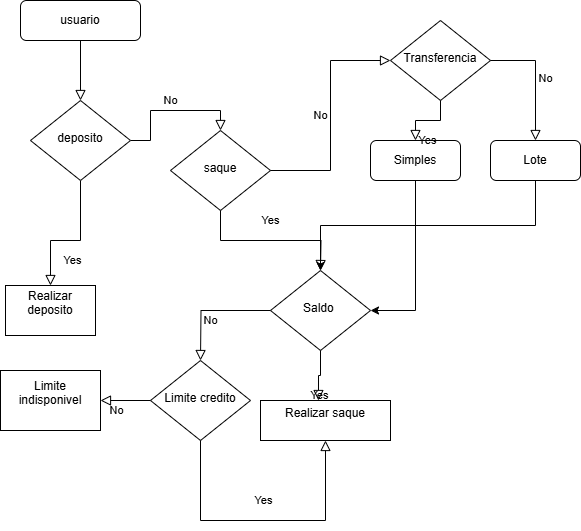

The diagram above was exported from draw.io. Its source (the exported page's mxGraphModel, read from the mxfile embedded in the PNG):
<mxGraphModel dx="874" dy="426" grid="1" gridSize="10" guides="1" tooltips="1" connect="1" arrows="1" fold="1" page="1" pageScale="1" pageWidth="827" pageHeight="1169" math="0" shadow="0">
  <root>
    <mxCell id="WIyWlLk6GJQsqaUBKTNV-0" />
    <mxCell id="WIyWlLk6GJQsqaUBKTNV-1" parent="WIyWlLk6GJQsqaUBKTNV-0" />
    <mxCell id="WIyWlLk6GJQsqaUBKTNV-2" value="" style="rounded=0;html=1;jettySize=auto;orthogonalLoop=1;fontSize=11;endArrow=block;endFill=0;endSize=8;strokeWidth=1;shadow=0;labelBackgroundColor=none;edgeStyle=orthogonalEdgeStyle;" parent="WIyWlLk6GJQsqaUBKTNV-1" source="WIyWlLk6GJQsqaUBKTNV-3" target="WIyWlLk6GJQsqaUBKTNV-6" edge="1">
      <mxGeometry relative="1" as="geometry" />
    </mxCell>
    <mxCell id="WIyWlLk6GJQsqaUBKTNV-3" value="usuario" style="rounded=1;whiteSpace=wrap;html=1;fontSize=12;glass=0;strokeWidth=1;shadow=0;" parent="WIyWlLk6GJQsqaUBKTNV-1" vertex="1">
      <mxGeometry x="70" y="20" width="120" height="40" as="geometry" />
    </mxCell>
    <mxCell id="WIyWlLk6GJQsqaUBKTNV-4" value="Yes" style="rounded=0;html=1;jettySize=auto;orthogonalLoop=1;fontSize=11;endArrow=block;endFill=0;endSize=8;strokeWidth=1;shadow=0;labelBackgroundColor=none;edgeStyle=orthogonalEdgeStyle;exitX=0.5;exitY=1;exitDx=0;exitDy=0;entryX=0.5;entryY=0;entryDx=0;entryDy=0;" parent="WIyWlLk6GJQsqaUBKTNV-1" source="WIyWlLk6GJQsqaUBKTNV-6" target="N2gl5A_aqi_8IrK7UbM2-13" edge="1">
      <mxGeometry y="20" relative="1" as="geometry">
        <mxPoint as="offset" />
        <mxPoint x="280" y="270" as="sourcePoint" />
        <mxPoint x="180" y="290" as="targetPoint" />
        <Array as="points">
          <mxPoint x="130" y="260" />
          <mxPoint x="100" y="260" />
        </Array>
      </mxGeometry>
    </mxCell>
    <mxCell id="WIyWlLk6GJQsqaUBKTNV-5" value="No" style="edgeStyle=orthogonalEdgeStyle;rounded=0;html=1;jettySize=auto;orthogonalLoop=1;fontSize=11;endArrow=block;endFill=0;endSize=8;strokeWidth=1;shadow=0;labelBackgroundColor=none;entryX=0.5;entryY=0;entryDx=0;entryDy=0;" parent="WIyWlLk6GJQsqaUBKTNV-1" source="WIyWlLk6GJQsqaUBKTNV-6" target="N2gl5A_aqi_8IrK7UbM2-0" edge="1">
      <mxGeometry y="10" relative="1" as="geometry">
        <mxPoint as="offset" />
        <mxPoint x="320" y="210" as="targetPoint" />
      </mxGeometry>
    </mxCell>
    <mxCell id="WIyWlLk6GJQsqaUBKTNV-6" value="deposito" style="rhombus;whiteSpace=wrap;html=1;shadow=0;fontFamily=Helvetica;fontSize=12;align=center;strokeWidth=1;spacing=6;spacingTop=-4;" parent="WIyWlLk6GJQsqaUBKTNV-1" vertex="1">
      <mxGeometry x="80" y="120" width="100" height="80" as="geometry" />
    </mxCell>
    <mxCell id="N2gl5A_aqi_8IrK7UbM2-0" value="saque" style="rhombus;whiteSpace=wrap;html=1;shadow=0;fontFamily=Helvetica;fontSize=12;align=center;strokeWidth=1;spacing=6;spacingTop=-4;" vertex="1" parent="WIyWlLk6GJQsqaUBKTNV-1">
      <mxGeometry x="220" y="150" width="100" height="80" as="geometry" />
    </mxCell>
    <mxCell id="N2gl5A_aqi_8IrK7UbM2-5" value="Transferencia" style="rhombus;whiteSpace=wrap;html=1;shadow=0;fontFamily=Helvetica;fontSize=12;align=center;strokeWidth=1;spacing=6;spacingTop=-4;" vertex="1" parent="WIyWlLk6GJQsqaUBKTNV-1">
      <mxGeometry x="440" y="40" width="100" height="80" as="geometry" />
    </mxCell>
    <mxCell id="N2gl5A_aqi_8IrK7UbM2-6" value="No" style="edgeStyle=orthogonalEdgeStyle;rounded=0;html=1;jettySize=auto;orthogonalLoop=1;fontSize=11;endArrow=block;endFill=0;endSize=8;strokeWidth=1;shadow=0;labelBackgroundColor=none;exitX=1;exitY=0.5;exitDx=0;exitDy=0;entryX=0;entryY=0.5;entryDx=0;entryDy=0;" edge="1" parent="WIyWlLk6GJQsqaUBKTNV-1" source="N2gl5A_aqi_8IrK7UbM2-0" target="N2gl5A_aqi_8IrK7UbM2-5">
      <mxGeometry y="10" relative="1" as="geometry">
        <mxPoint as="offset" />
        <mxPoint x="280" y="220" as="sourcePoint" />
        <mxPoint x="330" y="220" as="targetPoint" />
      </mxGeometry>
    </mxCell>
    <mxCell id="N2gl5A_aqi_8IrK7UbM2-7" value="Yes" style="rounded=0;html=1;jettySize=auto;orthogonalLoop=1;fontSize=11;endArrow=block;endFill=0;endSize=8;strokeWidth=1;shadow=0;labelBackgroundColor=none;edgeStyle=orthogonalEdgeStyle;exitX=0.5;exitY=1;exitDx=0;exitDy=0;" edge="1" parent="WIyWlLk6GJQsqaUBKTNV-1" source="N2gl5A_aqi_8IrK7UbM2-0">
      <mxGeometry y="20" relative="1" as="geometry">
        <mxPoint as="offset" />
        <mxPoint x="230" y="260" as="sourcePoint" />
        <mxPoint x="370" y="290" as="targetPoint" />
      </mxGeometry>
    </mxCell>
    <mxCell id="N2gl5A_aqi_8IrK7UbM2-11" value="&lt;div&gt;Saldo&amp;nbsp;&lt;/div&gt;" style="rhombus;whiteSpace=wrap;html=1;shadow=0;fontFamily=Helvetica;fontSize=12;align=center;strokeWidth=1;spacing=6;spacingTop=-4;" vertex="1" parent="WIyWlLk6GJQsqaUBKTNV-1">
      <mxGeometry x="320" y="290" width="100" height="80" as="geometry" />
    </mxCell>
    <mxCell id="N2gl5A_aqi_8IrK7UbM2-13" value="Realizar deposito&lt;div&gt;&lt;br&gt;&lt;/div&gt;" style="whiteSpace=wrap;html=1;" vertex="1" parent="WIyWlLk6GJQsqaUBKTNV-1">
      <mxGeometry x="55" y="305" width="90" height="50" as="geometry" />
    </mxCell>
    <mxCell id="N2gl5A_aqi_8IrK7UbM2-18" value="No" style="edgeStyle=orthogonalEdgeStyle;rounded=0;html=1;jettySize=auto;orthogonalLoop=1;fontSize=11;endArrow=block;endFill=0;endSize=8;strokeWidth=1;shadow=0;labelBackgroundColor=none;" edge="1" parent="WIyWlLk6GJQsqaUBKTNV-1" source="N2gl5A_aqi_8IrK7UbM2-11">
      <mxGeometry x="0.3289" y="10" relative="1" as="geometry">
        <mxPoint as="offset" />
        <mxPoint x="280" y="220" as="sourcePoint" />
        <mxPoint x="250" y="380" as="targetPoint" />
      </mxGeometry>
    </mxCell>
    <mxCell id="N2gl5A_aqi_8IrK7UbM2-20" value="Limite credito" style="rhombus;whiteSpace=wrap;html=1;shadow=0;fontFamily=Helvetica;fontSize=12;align=center;strokeWidth=1;spacing=6;spacingTop=-4;" vertex="1" parent="WIyWlLk6GJQsqaUBKTNV-1">
      <mxGeometry x="200" y="380" width="100" height="80" as="geometry" />
    </mxCell>
    <mxCell id="N2gl5A_aqi_8IrK7UbM2-22" value="Realizar saque&lt;div&gt;&lt;br&gt;&lt;/div&gt;" style="whiteSpace=wrap;html=1;" vertex="1" parent="WIyWlLk6GJQsqaUBKTNV-1">
      <mxGeometry x="310" y="420" width="130" height="40" as="geometry" />
    </mxCell>
    <mxCell id="N2gl5A_aqi_8IrK7UbM2-23" value="No" style="edgeStyle=orthogonalEdgeStyle;rounded=0;html=1;jettySize=auto;orthogonalLoop=1;fontSize=11;endArrow=block;endFill=0;endSize=8;strokeWidth=1;shadow=0;labelBackgroundColor=none;exitX=0;exitY=0.5;exitDx=0;exitDy=0;" edge="1" parent="WIyWlLk6GJQsqaUBKTNV-1" source="N2gl5A_aqi_8IrK7UbM2-20">
      <mxGeometry x="0.3289" y="10" relative="1" as="geometry">
        <mxPoint as="offset" />
        <mxPoint x="330" y="340" as="sourcePoint" />
        <mxPoint x="150" y="420" as="targetPoint" />
      </mxGeometry>
    </mxCell>
    <mxCell id="N2gl5A_aqi_8IrK7UbM2-24" value="Limite indisponivel&lt;div&gt;&lt;br&gt;&lt;/div&gt;" style="whiteSpace=wrap;html=1;" vertex="1" parent="WIyWlLk6GJQsqaUBKTNV-1">
      <mxGeometry x="50" y="390" width="100" height="60" as="geometry" />
    </mxCell>
    <mxCell id="N2gl5A_aqi_8IrK7UbM2-25" value="Yes" style="rounded=0;html=1;jettySize=auto;orthogonalLoop=1;fontSize=11;endArrow=block;endFill=0;endSize=8;strokeWidth=1;shadow=0;labelBackgroundColor=none;edgeStyle=orthogonalEdgeStyle;exitX=0.5;exitY=1;exitDx=0;exitDy=0;entryX=0.5;entryY=1;entryDx=0;entryDy=0;" edge="1" parent="WIyWlLk6GJQsqaUBKTNV-1" source="N2gl5A_aqi_8IrK7UbM2-20" target="N2gl5A_aqi_8IrK7UbM2-22">
      <mxGeometry y="20" relative="1" as="geometry">
        <mxPoint as="offset" />
        <mxPoint x="380" y="380" as="sourcePoint" />
        <mxPoint x="300" y="480" as="targetPoint" />
        <Array as="points">
          <mxPoint x="250" y="540" />
          <mxPoint x="375" y="540" />
        </Array>
      </mxGeometry>
    </mxCell>
    <mxCell id="N2gl5A_aqi_8IrK7UbM2-26" value="Yes" style="rounded=0;html=1;jettySize=auto;orthogonalLoop=1;fontSize=11;endArrow=block;endFill=0;endSize=8;strokeWidth=1;shadow=0;labelBackgroundColor=none;edgeStyle=orthogonalEdgeStyle;exitX=0.5;exitY=1;exitDx=0;exitDy=0;entryX=0.446;entryY=0;entryDx=0;entryDy=0;entryPerimeter=0;" edge="1" parent="WIyWlLk6GJQsqaUBKTNV-1" source="N2gl5A_aqi_8IrK7UbM2-11" target="N2gl5A_aqi_8IrK7UbM2-22">
      <mxGeometry y="20" relative="1" as="geometry">
        <mxPoint as="offset" />
        <mxPoint x="380" y="380" as="sourcePoint" />
        <mxPoint x="350" y="430" as="targetPoint" />
      </mxGeometry>
    </mxCell>
    <mxCell id="N2gl5A_aqi_8IrK7UbM2-31" style="edgeStyle=orthogonalEdgeStyle;rounded=0;orthogonalLoop=1;jettySize=auto;html=1;exitX=0.5;exitY=1;exitDx=0;exitDy=0;entryX=1;entryY=0.5;entryDx=0;entryDy=0;" edge="1" parent="WIyWlLk6GJQsqaUBKTNV-1" source="N2gl5A_aqi_8IrK7UbM2-28" target="N2gl5A_aqi_8IrK7UbM2-11">
      <mxGeometry relative="1" as="geometry">
        <mxPoint x="465" y="320" as="targetPoint" />
      </mxGeometry>
    </mxCell>
    <mxCell id="N2gl5A_aqi_8IrK7UbM2-28" value="Simples" style="rounded=1;whiteSpace=wrap;html=1;" vertex="1" parent="WIyWlLk6GJQsqaUBKTNV-1">
      <mxGeometry x="420" y="160" width="90" height="40" as="geometry" />
    </mxCell>
    <mxCell id="N2gl5A_aqi_8IrK7UbM2-33" style="edgeStyle=orthogonalEdgeStyle;rounded=0;orthogonalLoop=1;jettySize=auto;html=1;exitX=0.5;exitY=1;exitDx=0;exitDy=0;" edge="1" parent="WIyWlLk6GJQsqaUBKTNV-1" source="N2gl5A_aqi_8IrK7UbM2-29" target="N2gl5A_aqi_8IrK7UbM2-11">
      <mxGeometry relative="1" as="geometry">
        <mxPoint x="585" y="340" as="targetPoint" />
      </mxGeometry>
    </mxCell>
    <mxCell id="N2gl5A_aqi_8IrK7UbM2-29" value="Lote" style="rounded=1;whiteSpace=wrap;html=1;" vertex="1" parent="WIyWlLk6GJQsqaUBKTNV-1">
      <mxGeometry x="540" y="160" width="90" height="40" as="geometry" />
    </mxCell>
    <mxCell id="N2gl5A_aqi_8IrK7UbM2-30" value="Yes" style="rounded=0;html=1;jettySize=auto;orthogonalLoop=1;fontSize=11;endArrow=block;endFill=0;endSize=8;strokeWidth=1;shadow=0;labelBackgroundColor=none;edgeStyle=orthogonalEdgeStyle;exitX=0.5;exitY=1;exitDx=0;exitDy=0;entryX=0.5;entryY=0;entryDx=0;entryDy=0;" edge="1" parent="WIyWlLk6GJQsqaUBKTNV-1" source="N2gl5A_aqi_8IrK7UbM2-5" target="N2gl5A_aqi_8IrK7UbM2-28">
      <mxGeometry y="20" relative="1" as="geometry">
        <mxPoint as="offset" />
        <mxPoint x="280" y="240" as="sourcePoint" />
        <mxPoint x="380" y="300" as="targetPoint" />
      </mxGeometry>
    </mxCell>
    <mxCell id="N2gl5A_aqi_8IrK7UbM2-32" value="No" style="edgeStyle=orthogonalEdgeStyle;rounded=0;html=1;jettySize=auto;orthogonalLoop=1;fontSize=11;endArrow=block;endFill=0;endSize=8;strokeWidth=1;shadow=0;labelBackgroundColor=none;exitX=1;exitY=0.5;exitDx=0;exitDy=0;entryX=0.5;entryY=0;entryDx=0;entryDy=0;" edge="1" parent="WIyWlLk6GJQsqaUBKTNV-1" source="N2gl5A_aqi_8IrK7UbM2-5" target="N2gl5A_aqi_8IrK7UbM2-29">
      <mxGeometry y="10" relative="1" as="geometry">
        <mxPoint as="offset" />
        <mxPoint x="330" y="200" as="sourcePoint" />
        <mxPoint x="450" y="90" as="targetPoint" />
      </mxGeometry>
    </mxCell>
  </root>
</mxGraphModel>